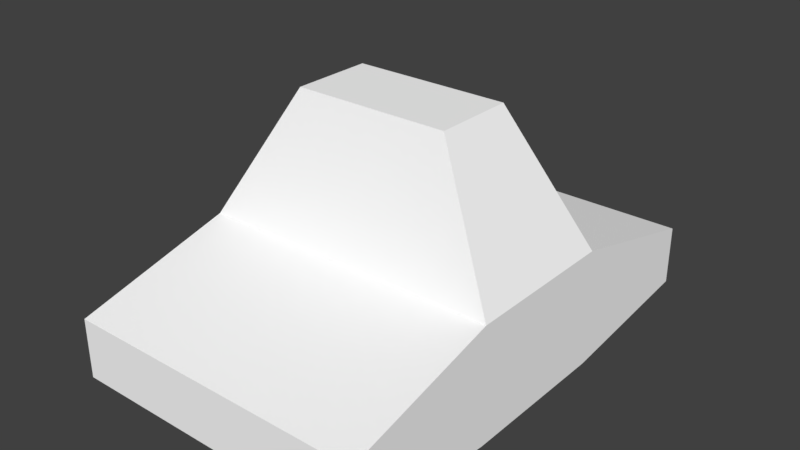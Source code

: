 # Source: Newcar.blend  (saved by Blender 2.78.0; exported with 4.5.12 LTS)
import bpy
from mathutils import Matrix  # noqa: F401  (used for matrix-valued properties, if any)

bpy.ops.wm.read_factory_settings(use_empty=True)
scene = bpy.context.scene
scene.name = 'Scene'

# ---- collections
col_collection_1 = bpy.data.collections.new('Collection 1'); scene.collection.children.link(col_collection_1)

# ---- materials (node trees are filled in below, after node groups)
mat_newcar = bpy.data.materials.new('Newcar')
mat_newcar.alpha_threshold = 0.0
mat_newcar.use_transparent_shadow = False
mat_newcar.diffuse_color = (1.0, 1.0, 1.0, 1.0)
mat_newcar.roughness = 0.5
mat_newcar.line_color = (0.0, 0.0, 0.0, 1.0)

# ---- material node trees

# ---- world
world_world = bpy.data.worlds.new('World'); scene.world = world_world
world_world.color = (0.05088, 0.05088, 0.05088)
world_world.use_sun_shadow = False
world_world.sun_shadow_jitter_overblur = 0.0
world_world.cycles.sampling_method = 'MANUAL'

# ---- meshes
me_cube = bpy.data.meshes.new('Cube')
me_cube.from_pydata([(1.0, 1.0, -0.7007), (1.0, -1.0, -0.7007), (-1.0, -1.0, -0.7007), (-1.0, 1.0, -0.7007), (1.0, 1.0, 0.3142), (1.0, -1.0, 0.3142), (-1.0, -1.0, 0.3142), (-1.0, 1.0, 0.3142), (1.0, 0.3333, -1.0), (1.0, -0.3333, -1.0), (-1.0, -0.3333, -1.0), (-1.0, 0.3333, -1.0), (1.0, 0.3333, 1.0), (1.0, -0.3333, 1.0), (-1.0, -0.3333, 1.0), (-1.0, 0.3333, 1.0), (0.5138, 0.1713, 3.224), (0.5138, -0.1713, 3.224), (-0.5138, -0.1713, 3.224), (-0.5138, 0.1713, 3.224)], [], [(9, 1, 2, 10), (13, 14, 6, 5), (9, 13, 5, 1), (1, 5, 6, 2), (11, 15, 7, 3), (4, 0, 3, 7), (2, 6, 14, 10), (10, 14, 15, 11), (0, 4, 12, 8), (8, 12, 13, 9), (4, 7, 15, 12), (12, 15, 19, 16), (0, 8, 11, 3), (8, 9, 10, 11), (16, 19, 18, 17), (14, 13, 17, 18), (15, 14, 18, 19), (13, 12, 16, 17)])
_uv = me_cube.uv_layers.new(name='UVMap')
_uv.uv.foreach_set('vector', [0.3914, 0.4813, 0.3914, 0.4196, 0.2225, 0.4196, 0.2225, 0.4813, 0.3914, 0.2531, 0.2225, 0.2531, 0.2225, 0.3339, 0.3914, 0.3339, 0.3914, 0.4813, 0.5456, 0.4121, 0.4696, 0.3845, 0.3914, 0.4196, 0.3914, 0.4196, 0.3914, 0.3339, 0.2225, 0.3339, 0.2225, 0.4196, 0.2225, 0.5377, 0.06831, 0.6069, 0.1442, 0.6345, 0.2225, 0.5994, 0.3914, 0.6852, 0.3914, 0.5994, 0.2225, 0.5994, 0.2225, 0.6852, 0.2225, 0.4196, 0.1442, 0.3845, 0.06831, 0.4121, 0.2225, 0.4813, 0.898, 0.2518, 0.898, 0.4833, 0.7017, 0.4833, 0.7017, 0.2518, 0.3914, 0.5994, 0.4696, 0.6345, 0.5456, 0.6069, 0.3914, 0.5377, 0.8996, 0.2518, 0.8996, 0.4833, 0.7033, 0.4833, 0.7033, 0.2518, 0.3914, 0.6852, 0.2225, 0.6852, 0.2225, 0.766, 0.3914, 0.766, 0.3914, 0.766, 0.2225, 0.766, 0.2635, 0.9544, 0.3504, 0.9544, 0.3914, 0.5994, 0.3914, 0.5377, 0.2225, 0.5377, 0.2225, 0.5994, 0.3914, 0.5377, 0.3914, 0.4813, 0.2225, 0.4813, 0.2225, 0.5377, 0.3504, 0.03572, 0.2635, 0.03572, 0.2635, 0.06466, 0.3504, 0.06466, 0.2225, 0.2531, 0.3914, 0.2531, 0.3504, 0.06466, 0.2635, 0.06466, 0.7017, 0.4833, 0.898, 0.4833, 0.8503, 0.7468, 0.7494, 0.7468, 0.7033, 0.4833, 0.8996, 0.4833, 0.8519, 0.7468, 0.751, 0.7468])
me_cube.materials.append(mat_newcar)
me_cube.use_remesh_preserve_volume = False
me_cube.use_remesh_preserve_attributes = False
me_cube.use_mirror_vertex_groups = False
me_cube.update()

# ---- objects
ob_cube = bpy.data.objects.new('Cube', me_cube)

# ---- transforms, parenting, visibility, modifiers, constraints
ob_cube.location = (0.0, 0.0, 0.0)
ob_cube.scale = (2.515, 3.896, 0.9695)
ob_cube.lock_rotations_4d = False
ob_cube.empty_display_type = 'ARROWS'
ob_cube.lineart.crease_threshold = 0.0

# ---- collection membership
col_collection_1.objects.link(ob_cube)

# ---- scene / render settings (as saved in the file)
scene.frame_start = 1; scene.frame_end = 250; scene.frame_set(2)
scene.render.engine = 'BLENDER_EEVEE_NEXT'
scene.render.resolution_percentage = 50
scene.render.dither_intensity = 0.0
scene.cycles.use_denoising = False
scene.cycles.samples = 128
scene.cycles.sampling_pattern = 'TABULATED_SOBOL'
scene.cycles.light_sampling_threshold = 0.0
scene.cycles.use_adaptive_sampling = False
scene.cycles.use_light_tree = False
scene.cycles.blur_glossy = 0.0
scene.cycles.sample_clamp_indirect = 0.0
scene.view_settings.view_transform = 'Standard'
bpy.context.view_layer.update()

# ---- added for rendering (the .blend has no active camera and no usable light): camera, sun
cam_auto = bpy.data.cameras.new('AutoCamera')
cam_auto.lens = 50.0
cam_auto.sensor_width = 36.0
cam_auto.clip_end = 1000.0
ob_auto_camera = bpy.data.objects.new('AutoCamera', cam_auto)
scene.collection.objects.link(ob_auto_camera)
ob_auto_camera.location = (9.37998, -11.256, 8.58211)
ob_auto_camera.rotation_euler = (1.09748, -7.21219e-08, 0.694738)
scene.camera = ob_auto_camera
light_auto_sun = bpy.data.lights.new('AutoSun', 'SUN')
light_auto_sun.energy = 3.0
light_auto_sun.angle = 0.0523599
ob_auto_sun = bpy.data.objects.new('AutoSun', light_auto_sun)
scene.collection.objects.link(ob_auto_sun)
ob_auto_sun.rotation_euler = (0.872665, 0.174533, 0.523599)
bpy.context.view_layer.update()
